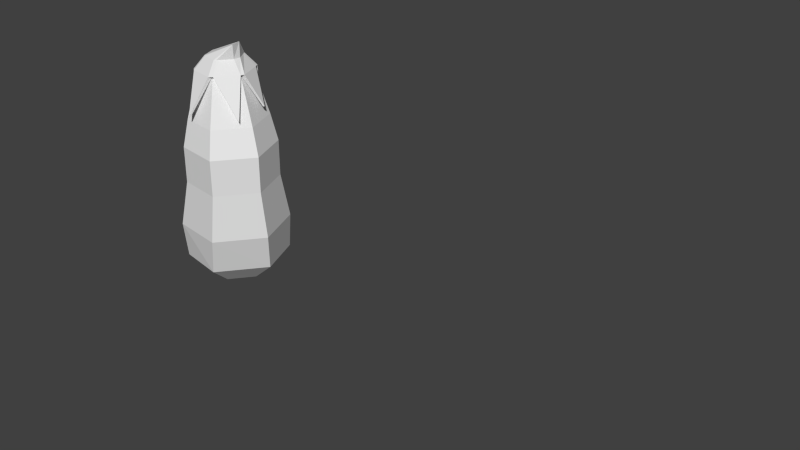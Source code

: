 # Source: eggplant_fruit.blend  (saved by Blender 2.76.0; exported with 4.5.12 LTS)
import bpy
from mathutils import Matrix  # noqa: F401  (used for matrix-valued properties, if any)

bpy.ops.wm.read_factory_settings(use_empty=True)
scene = bpy.context.scene
scene.name = 'Scene'

# ---- collections
col_collection_1 = bpy.data.collections.new('Collection 1'); scene.collection.children.link(col_collection_1)

# ---- world
world_world = bpy.data.worlds.new('World'); scene.world = world_world
world_world.color = (0.05088, 0.05088, 0.05088)
world_world.use_sun_shadow = False
world_world.sun_shadow_jitter_overblur = 0.0
world_world.cycles.sampling_method = 'MANUAL'
world_world.cycles.sample_map_resolution = 256

# ---- meshes
me_plane_000 = bpy.data.meshes.new('Plane.000')
me_plane_000.from_pydata([(0.3534, -0.04774, -0.02114), (-0.01956, -0.0796, 0.01584), (0.001511, -0.0796, 0.01913), (0.01489, -0.0796, 0.002527), (0.007204, -0.0796, -0.01736), (-0.01386, -0.0796, -0.02065), (-0.02725, -0.0796, -0.004047), (-0.02869, -0.06474, 0.02882), (0.00611, -0.06474, 0.03582), (0.03228, -0.06474, 0.003559), (0.01888, -0.06474, -0.0302), (-0.01582, -0.06474, -0.03521), (-0.04186, -0.06474, -0.002847), (-0.02629, -0.03618, 0.03406), (0.01297, -0.03618, 0.04018), (0.0379, -0.03618, 0.009246), (0.02357, -0.03618, -0.02781), (-0.01568, -0.03618, -0.03394), (-0.04061, -0.03618, -0.003002), (-0.01921, -0.0008088, 0.03186), (0.01397, -0.0008087, 0.03704), (0.03504, -0.000809, 0.01089), (0.02293, -0.0008093, -0.02043), (-0.01025, -0.0008094, -0.02561), (-0.03132, -0.0008091, 0.0005408), (-0.01959, 0.04562, 0.02574), (0.009115, 0.04562, 0.03022), (0.02735, 0.04562, 0.0076), (0.01687, 0.04562, -0.0195), (-0.01183, 0.04562, -0.02398), (-0.03006, 0.04562, -0.001357), (-0.02049, 0.07878, 0.01204), (-0.001766, 0.07878, 0.01497), (0.01013, 0.07878, 0.000207), (0.003295, 0.07878, -0.01747), (-0.01543, 0.07878, -0.02039), (-0.02733, 0.07878, -0.005636), (-0.01026, 0.02628, -0.02562), (-0.03133, 0.02628, 0.0005319), (0.03503, 0.02628, 0.01088), (0.02292, 0.02628, -0.02044), (-0.01922, 0.02628, 0.03186), (0.01396, 0.02628, 0.03703), (0.004645, 0.0997, -0.005624), (0.005398, 0.09909, 0.001386), (0.005305, 0.08837, -0.004996), (-0.01742, 0.07878, -0.02272), (-0.02782, 0.05113, -0.01485), (-0.02682, 0.05093, -0.01416), (-0.02931, 0.07878, -0.00796), (-0.01191, 0.08837, -0.01561), (-0.0001689, 0.08837, -0.01421), (-0.03021, 0.07878, -0.004634), (-0.03318, 0.05113, 0.007029), (-0.03208, 0.05093, 0.00651), (-0.02355, 0.07878, 0.01311), (0.004633, 0.08837, 0.0002596), (-0.00265, 0.08837, 0.009575), (-0.02114, 0.07878, 0.01501), (-0.009585, 0.05113, 0.03278), (-0.009397, 0.05093, 0.03158), (-0.002719, 0.07847, 0.01832), (-0.004833, 0.08818, 0.01046), (-0.01632, 0.08837, 0.008393), (0.0007806, 0.07878, 0.0169), (0.0239, 0.05113, 0.01655), (0.02288, 0.05093, 0.01589), (0.01246, 0.07878, 0.00197), (-0.02142, 0.08837, -0.005935), (-0.014, 0.08837, -0.01514), (0.004758, 0.07878, -0.02122), (-0.001456, 0.05113, -0.02747), (-0.0015, 0.05093, -0.02626), (-0.01406, 0.07878, -0.02347), (-0.01783, 0.08837, 0.007211), (-0.02199, 0.08837, -0.00386), (0.01353, 0.07878, -0.0006448), (0.02272, 0.05531, -0.009119), (0.02164, 0.05511, -0.008564), (0.006301, 0.07878, -0.01817), (0.0007934, 0.08837, -0.0123)], [], [(2, 1, 6, 5, 4, 3), (5, 11, 10, 4), (3, 9, 8, 2), (6, 12, 11, 5), (4, 10, 9, 3), (2, 8, 7, 1), (1, 7, 12, 6), (12, 18, 17, 11), (10, 16, 15, 9), (8, 14, 13, 7), (7, 13, 18, 12), (11, 17, 16, 10), (9, 15, 14, 8), (13, 19, 24, 18), (17, 23, 22, 16), (15, 21, 20, 14), (18, 24, 23, 17), (16, 22, 21, 15), (14, 20, 19, 13), (38, 30, 29, 37), (40, 28, 27, 39), (42, 26, 25, 41), (41, 25, 30, 38), (37, 29, 28, 40), (39, 27, 26, 42), (25, 31, 36, 30), (29, 35, 34, 28), (27, 33, 32, 26), (30, 36, 35, 29), (28, 34, 33, 27), (26, 32, 31, 25), (21, 39, 42, 20), (23, 37, 40, 22), (19, 41, 38, 24), (20, 42, 41, 19), (22, 40, 39, 21), (24, 38, 37, 23), (47, 49, 46), (36, 48, 35), (49, 47, 48, 36), (48, 47, 46, 35), (35, 36, 49, 46), (53, 55, 52), (36, 31, 55, 52), (52, 55, 74, 75), (31, 54, 36), (55, 53, 54, 31), (59, 61, 58), (32, 60, 31), (66, 65, 64, 32), (61, 59, 60, 32), (31, 32, 61, 58), (65, 67, 64), (33, 66, 32), (78, 77, 76, 33), (67, 65, 66, 33), (32, 33, 67, 64), (71, 73, 70), (35, 72, 34), (70, 73, 50, 51), (73, 71, 72, 35), (34, 35, 73, 70), (77, 79, 76), (34, 78, 33), (72, 71, 70, 34), (79, 77, 78, 34), (33, 34, 79, 76), (60, 59, 58, 31), (54, 53, 52, 36), (55, 58, 63, 74), (70, 51, 80, 79), (49, 52, 75, 68), (64, 67, 56, 57), (46, 49, 68, 69), (61, 64, 57, 62), (58, 61, 62, 63), (46, 69, 50, 73), (80, 51, 43), (69, 43, 50), (68, 75, 43), (74, 63, 44), (62, 57, 44), (51, 50, 43), (69, 68, 43), (43, 75, 74, 44), (62, 44, 63), (57, 56, 44), (73, 35, 46), (36, 52, 49), (31, 58, 55), (32, 64, 61), (33, 76, 67), (70, 79, 34), (67, 76, 45, 56), (76, 79, 80, 45), (45, 80, 43), (43, 44, 56, 45)])
_uv = me_plane_000.uv_layers.new(name='UVMap')
_uv.uv.foreach_set('vector', [0.06151, 0.275, 0.06239, 0.2744, 0.06239, 0.2733, 0.06151, 0.2728, 0.06063, 0.2734, 0.06063, 0.2745, 0.06151, 0.2728, 0.06102, 0.272, 0.05957, 0.2729, 0.06063, 0.2734, 0.06063, 0.2745, 0.05955, 0.2748, 0.06127, 0.2758, 0.06151, 0.275, 0.06063, 0.2858, 0.06122, 0.285, 0.05906, 0.2849, 0.05952, 0.2857, 0.06063, 0.2734, 0.05957, 0.2729, 0.05955, 0.2748, 0.06063, 0.2745, 0.05848, 0.2636, 0.05774, 0.2645, 0.05934, 0.2648, 0.05942, 0.2638, 0.05942, 0.2638, 0.05934, 0.2648, 0.06096, 0.2645, 0.06041, 0.2636, 0.06122, 0.285, 0.06122, 0.2835, 0.05915, 0.2834, 0.05906, 0.2849, 0.05957, 0.2729, 0.05878, 0.273, 0.05878, 0.275, 0.05955, 0.2748, 0.05774, 0.2645, 0.05736, 0.266, 0.0591, 0.2663, 0.05934, 0.2648, 0.05934, 0.2648, 0.0591, 0.2663, 0.06096, 0.2659, 0.06096, 0.2645, 0.05906, 0.2849, 0.05915, 0.2834, 0.05798, 0.2835, 0.05801, 0.285, 0.05354, 0.3051, 0.05353, 0.3037, 0.05146, 0.3037, 0.05137, 0.3051, 0.02169, 0.3052, 0.02019, 0.3052, 0.02019, 0.307, 0.02169, 0.3072, 0.04055, 0.3016, 0.04142, 0.3025, 0.04247, 0.3013, 0.04179, 0.3001, 0.05353, 0.3037, 0.05338, 0.3018, 0.05163, 0.3018, 0.05146, 0.3037, 0.06122, 0.2835, 0.06109, 0.2817, 0.05934, 0.2816, 0.05915, 0.2834, 0.04179, 0.3001, 0.04247, 0.3013, 0.04418, 0.3013, 0.04381, 0.3001, 0.05736, 0.266, 0.05749, 0.2677, 0.05896, 0.2679, 0.0591, 0.2663, 0.06114, 0.2802, 0.06105, 0.2792, 0.05954, 0.2792, 0.05939, 0.2802, 0.04275, 0.302, 0.04284, 0.3028, 0.04432, 0.3028, 0.04446, 0.302, 0.05753, 0.269, 0.05799, 0.2699, 0.05926, 0.2702, 0.059, 0.2693, 0.059, 0.2693, 0.05926, 0.2702, 0.06062, 0.2699, 0.06057, 0.269, 0.05939, 0.2802, 0.05954, 0.2792, 0.05868, 0.2792, 0.05839, 0.2802, 0.05339, 0.3004, 0.05326, 0.2993, 0.05174, 0.2993, 0.05164, 0.3004, 0.05926, 0.2702, 0.05982, 0.2716, 0.06071, 0.2715, 0.06062, 0.2699, 0.04193, 0.3039, 0.04235, 0.3051, 0.04294, 0.3044, 0.04284, 0.3028, 0.05326, 0.2993, 0.05295, 0.2975, 0.05196, 0.2975, 0.05174, 0.2993, 0.06105, 0.2792, 0.06085, 0.2775, 0.05986, 0.2774, 0.05954, 0.2792, 0.04284, 0.3028, 0.04294, 0.3044, 0.04391, 0.3044, 0.04432, 0.3028, 0.06006, 0.2772, 0.06006, 0.2758, 0.05922, 0.2759, 0.05878, 0.2773, 0.05338, 0.3018, 0.05339, 0.3004, 0.05164, 0.3004, 0.05163, 0.3018, 0.05934, 0.2816, 0.05939, 0.2802, 0.05839, 0.2802, 0.05835, 0.2816, 0.05896, 0.2679, 0.059, 0.2693, 0.06057, 0.269, 0.06053, 0.2676, 0.05749, 0.2677, 0.05753, 0.269, 0.059, 0.2693, 0.05896, 0.2679, 0.04247, 0.3013, 0.04275, 0.302, 0.04446, 0.302, 0.04418, 0.3013, 0.06109, 0.2817, 0.06114, 0.2802, 0.05939, 0.2802, 0.05934, 0.2816, 0.04438, 0.4493, 0.04407, 0.4507, 0.04506, 0.4507, 0.05918, 0.4508, 0.05879, 0.4522, 0.0582, 0.4508, 0.0225, 0.4814, 0.02259, 0.4829, 0.02265, 0.4829, 0.02265, 0.4814, 0.05164, 0.4814, 0.05158, 0.4814, 0.05148, 0.4827, 0.05164, 0.4827, 0.06142, 0.476, 0.0607, 0.4764, 0.06065, 0.4762, 0.06138, 0.4759, 0.0515, 0.4493, 0.05108, 0.4505, 0.05207, 0.4505, 0.0607, 0.4764, 0.0607, 0.4774, 0.06056, 0.4773, 0.06056, 0.4764, 0.04683, 0.478, 0.04781, 0.4779, 0.04763, 0.4785, 0.04702, 0.4785, 0.04901, 0.4493, 0.04901, 0.4506, 0.04808, 0.4496, 0.02427, 0.4816, 0.02435, 0.4829, 0.02442, 0.4829, 0.02442, 0.4815, 0.02002, 0.4806, 0.0192, 0.4819, 0.02002, 0.482, 0.05839, 0.4491, 0.05778, 0.4506, 0.05756, 0.4492, 0.0628, 0.4543, 0.06275, 0.4543, 0.06266, 0.4562, 0.0628, 0.4563, 0.0347, 0.4633, 0.03478, 0.4649, 0.03482, 0.4649, 0.03482, 0.4632, 0.0607, 0.4774, 0.06142, 0.4779, 0.06134, 0.4781, 0.06062, 0.4775, 0.05856, 0.4491, 0.05839, 0.4507, 0.05938, 0.4507, 0.05128, 0.4708, 0.05111, 0.4724, 0.05029, 0.4708, 0.03054, 0.4811, 0.03048, 0.481, 0.03041, 0.4824, 0.03054, 0.4825, 0.0581, 0.4817, 0.05815, 0.4829, 0.0582, 0.4828, 0.0582, 0.4816, 0.04261, 0.4784, 0.04224, 0.4777, 0.04238, 0.4776, 0.04276, 0.4784, 0.04042, 0.477, 0.04058, 0.4783, 0.04114, 0.4776, 0.04068, 0.4784, 0.04047, 0.477, 0.04127, 0.4777, 0.01774, 0.482, 0.01694, 0.4822, 0.01701, 0.4816, 0.01751, 0.4814, 0.02351, 0.4814, 0.02361, 0.483, 0.02366, 0.483, 0.02366, 0.4813, 0.04127, 0.4777, 0.04068, 0.4784, 0.04058, 0.4783, 0.04114, 0.4776, 0.04188, 0.4764, 0.04132, 0.4776, 0.04228, 0.4775, 0.04127, 0.4777, 0.04188, 0.4764, 0.04224, 0.4777, 0.06249, 0.4478, 0.06244, 0.4478, 0.0623, 0.4492, 0.06249, 0.4492, 0.05779, 0.4816, 0.05785, 0.4829, 0.05791, 0.4829, 0.05791, 0.4816, 0.04224, 0.4777, 0.04127, 0.4777, 0.04132, 0.4776, 0.04228, 0.4775, 0.06289, 0.4428, 0.06284, 0.4428, 0.06276, 0.4443, 0.06289, 0.4443, 0.03482, 0.466, 0.03476, 0.4659, 0.03469, 0.4675, 0.03482, 0.4676, 0.04781, 0.4779, 0.04796, 0.478, 0.04772, 0.4785, 0.04763, 0.4785, 0.0462, 0.4813, 0.046, 0.4819, 0.04608, 0.482, 0.04633, 0.4814, 0.0467, 0.4781, 0.04683, 0.478, 0.04702, 0.4785, 0.04694, 0.4786, 0.04583, 0.4494, 0.04615, 0.4504, 0.04559, 0.4504, 0.04539, 0.4498, 0.02351, 0.4813, 0.02351, 0.4823, 0.02306, 0.4821, 0.02306, 0.4815, 0.04579, 0.4493, 0.04583, 0.4494, 0.04539, 0.4498, 0.04536, 0.4497, 0.04796, 0.478, 0.04856, 0.4787, 0.0481, 0.479, 0.04772, 0.4785, 0.04654, 0.4813, 0.04634, 0.4818, 0.04644, 0.4818, 0.0467, 0.4813, 0.04608, 0.482, 0.046, 0.4819, 0.04633, 0.4827, 0.04634, 0.4818, 0.0467, 0.483, 0.04644, 0.4818, 0.04694, 0.4786, 0.04702, 0.4785, 0.04769, 0.4799, 0.04763, 0.4785, 0.04772, 0.4785, 0.04788, 0.4799, 0.04536, 0.4497, 0.04539, 0.4498, 0.04506, 0.4505, 0.01751, 0.4814, 0.01701, 0.4816, 0.01774, 0.4806, 0.0467, 0.4791, 0.04694, 0.4786, 0.04769, 0.4799, 0.04769, 0.4799, 0.04702, 0.4785, 0.04763, 0.4785, 0.04788, 0.4799, 0.0481, 0.479, 0.04788, 0.4799, 0.04772, 0.4785, 0.04539, 0.4498, 0.04559, 0.4504, 0.04506, 0.4505, 0.05154, 0.4828, 0.05164, 0.4827, 0.05148, 0.4827, 0.0607, 0.4764, 0.06056, 0.4764, 0.06065, 0.4762, 0.0607, 0.4774, 0.06062, 0.4775, 0.06056, 0.4773, 0.04549, 0.4505, 0.04549, 0.4507, 0.04535, 0.4506, 0.04224, 0.4777, 0.04228, 0.4775, 0.04238, 0.4776, 0.0452, 0.4507, 0.0452, 0.4505, 0.04506, 0.4506, 0.04615, 0.4504, 0.04619, 0.4505, 0.04562, 0.4504, 0.04559, 0.4504, 0.0267, 0.4818, 0.02579, 0.4818, 0.02588, 0.4812, 0.02644, 0.4812, 0.02644, 0.4812, 0.02588, 0.4812, 0.02647, 0.4806, 0.04788, 0.4799, 0.04559, 0.4504, 0.04562, 0.4504, 0.02647, 0.4806])
me_plane_000.use_remesh_preserve_volume = False
me_plane_000.use_remesh_preserve_attributes = False
me_plane_000.use_mirror_vertex_groups = False
me_plane_000.update()

# ---- objects
ob_eggplant_fruit = bpy.data.objects.new('eggplant_fruit', me_plane_000)

# ---- transforms, parenting, visibility, modifiers, constraints
ob_eggplant_fruit.location = (0.0, 0.0, 0.0)
ob_eggplant_fruit.rotation_euler = (1.571, -0.0, 0.0)
ob_eggplant_fruit.lineart.crease_threshold = 0.0

# ---- collection membership
col_collection_1.objects.link(ob_eggplant_fruit)

# ---- scene / render settings (as saved in the file)
scene.frame_start = 1; scene.frame_end = 250; scene.frame_set(2)
scene.render.engine = 'BLENDER_EEVEE_NEXT'
scene.render.resolution_percentage = 50
scene.render.dither_intensity = 0.0
scene.cycles.use_denoising = False
scene.cycles.samples = 10
scene.cycles.sampling_pattern = 'TABULATED_SOBOL'
scene.cycles.light_sampling_threshold = 0.0
scene.cycles.use_adaptive_sampling = False
scene.cycles.use_light_tree = False
scene.cycles.blur_glossy = 0.0
scene.cycles.pixel_filter_type = 'GAUSSIAN'
scene.cycles.sample_clamp_indirect = 0.0
scene.view_settings.view_transform = 'Standard'
bpy.context.view_layer.update()

# ---- added for rendering (the .blend has no active camera and no usable light): camera, sun
cam_auto = bpy.data.cameras.new('AutoCamera')
cam_auto.lens = 50.0
cam_auto.sensor_width = 36.0
cam_auto.clip_end = 1000.0
ob_auto_camera = bpy.data.objects.new('AutoCamera', cam_auto)
scene.collection.objects.link(ob_auto_camera)
ob_auto_camera.location = (0.563398, -0.491622, 0.336137)
ob_auto_camera.rotation_euler = (1.09748, -7.21219e-08, 0.694738)
scene.camera = ob_auto_camera
light_auto_sun = bpy.data.lights.new('AutoSun', 'SUN')
light_auto_sun.energy = 3.0
light_auto_sun.angle = 0.0523599
ob_auto_sun = bpy.data.objects.new('AutoSun', light_auto_sun)
scene.collection.objects.link(ob_auto_sun)
ob_auto_sun.rotation_euler = (0.872665, 0.174533, 0.523599)
bpy.context.view_layer.update()
